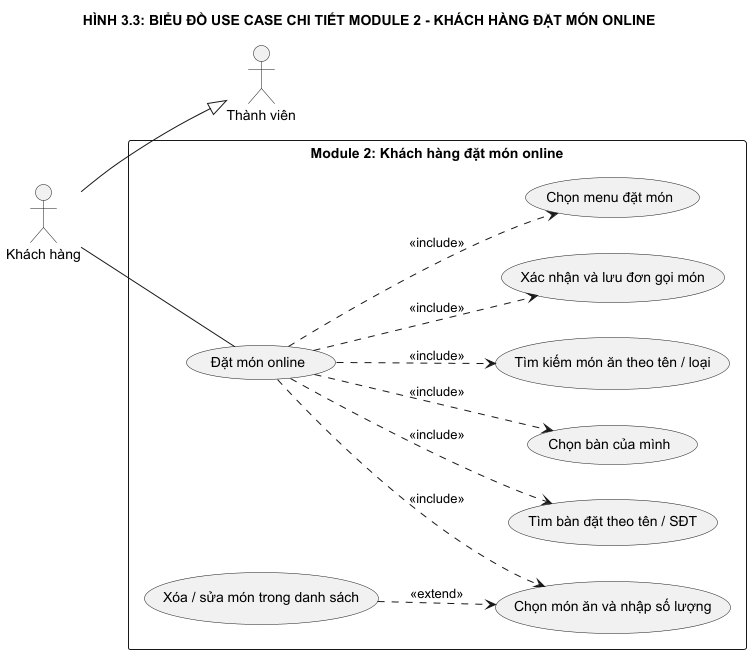

The diagram above was rendered by PlantUML. Its source (embedded in the PNG):
@startuml Spec_03_UseCase_Module2
left to right direction
skinparam packageStyle rectangle
skinparam monochrome true
skinparam shadowing false

title HÌNH 3.3: BIỂU ĐỒ USE CASE CHI TIẾT MODULE 2 - KHÁCH HÀNG ĐẶT MÓN ONLINE

actor "Thành viên" as Member
actor "Khách hàng" as Customer

Customer --|> Member

rectangle "Module 2: Khách hàng đặt món online" {
    usecase "Đặt món online" as UC_OrderOnline
    usecase "Chọn menu đặt món" as UC_ChooseMenu
    usecase "Tìm bàn đặt theo tên / SĐT" as UC_FindTable
    usecase "Chọn bàn của mình" as UC_ChooseTable
    usecase "Tìm kiếm món ăn theo tên / loại" as UC_SearchDish
    usecase "Chọn món ăn và nhập số lượng" as UC_SelectQty
    usecase "Xóa / sửa món trong danh sách" as UC_ModifyItem
    usecase "Xác nhận và lưu đơn gọi món" as UC_ConfirmOrder
}

Customer -- UC_OrderOnline

UC_OrderOnline ..> UC_ChooseMenu : <<include>>
UC_OrderOnline ..> UC_FindTable : <<include>>
UC_OrderOnline ..> UC_ChooseTable : <<include>>
UC_OrderOnline ..> UC_SearchDish : <<include>>
UC_OrderOnline ..> UC_SelectQty : <<include>>
UC_OrderOnline ..> UC_ConfirmOrder : <<include>>
UC_ModifyItem ..> UC_SelectQty : <<extend>>

@enduml